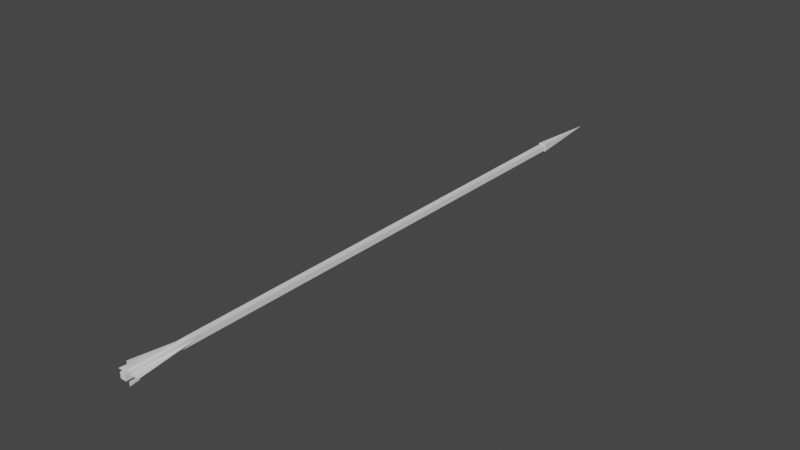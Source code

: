 # Source: Arrow.blend  (saved by Blender 2.81.16; exported with 4.5.12 LTS)
import bpy
from mathutils import Matrix  # noqa: F401  (used for matrix-valued properties, if any)

bpy.ops.wm.read_factory_settings(use_empty=True)
scene = bpy.context.scene
scene.name = 'Scene'

# ---- collections
col_collection = bpy.data.collections.new('Collection'); scene.collection.children.link(col_collection)

# ---- world
world_world = bpy.data.worlds.new('World'); scene.world = world_world
world_world.use_nodes = True; world_world.node_tree.nodes.clear()
_N = world_world.node_tree.nodes; _L = world_world.node_tree.links
n0 = _N.new('ShaderNodeOutputWorld'); n0.name = 'World Output'; n0.location = (300, 300)
n1 = _N.new('ShaderNodeBackground'); n1.name = 'Background'; n1.location = (10, 300)
n1.inputs[0].default_value = (0.05088, 0.05088, 0.05088, 1.0)
_L.new(n1.outputs[0], n0.inputs[0])
n0.is_active_output = True
world_world.color = (0.05088, 0.05088, 0.05088)
world_world.use_sun_shadow = False
world_world.sun_shadow_jitter_overblur = 0.0

# ---- meshes
me_cube_001 = bpy.data.meshes.new('Cube.001')
me_cube_001.from_pydata([(-1.0, -1.0, -1.0), (-1.0, -1.0, 1.0), (-1.0, 1.0, -1.0), (-1.0, 1.0, 1.0), (1.0, -1.0, -1.0), (1.0, -1.0, 1.0), (1.0, 1.0, -1.0), (1.0, 1.0, 1.0)], [], [(0, 1, 3, 2), (2, 3, 7, 6), (6, 7, 5, 4), (4, 5, 1, 0), (2, 6, 4, 0), (7, 3, 1, 5)])
_uv = me_cube_001.uv_layers.new(name='UVMap')
_uv.uv.foreach_set('vector', [0.375, 0.0, 0.625, 0.0, 0.625, 0.25, 0.375, 0.25, 0.375, 0.25, 0.625, 0.25, 0.625, 0.5, 0.375, 0.5, 0.375, 0.5, 0.625, 0.5, 0.625, 0.75, 0.375, 0.75, 0.375, 0.75, 0.625, 0.75, 0.625, 1.0, 0.375, 1.0, 0.125, 0.5, 0.375, 0.5, 0.375, 0.75, 0.125, 0.75, 0.625, 0.5, 0.875, 0.5, 0.875, 0.75, 0.625, 0.75])
me_cube_001.use_remesh_fix_poles = True
me_cube_001.use_remesh_preserve_attributes = False
me_cube_001.use_mirror_vertex_groups = False
me_cube_001.update()
me_cone = bpy.data.meshes.new('Cone')
me_cone.from_pydata([(0.0, 1.0, -1.0), (1.0, -4.371e-08, -1.0), (-8.742e-08, -1.0, -1.0), (-1.0, 1.192e-08, -1.0), (0.0, 0.0, 1.0)], [], [(0, 4, 1), (1, 4, 2), (2, 4, 3), (3, 4, 0), (0, 1, 2, 3)])
_uv = me_cone.uv_layers.new(name='UVMap')
_uv.uv.foreach_set('vector', [0.25, 0.49, 0.25, 0.25, 0.49, 0.25, 0.49, 0.25, 0.25, 0.25, 0.25, 0.01, 0.25, 0.01, 0.25, 0.25, 0.01, 0.25, 0.01, 0.25, 0.25, 0.25, 0.25, 0.49, 0.75, 0.49, 0.99, 0.25, 0.75, 0.01, 0.51, 0.25])
me_cone.use_remesh_fix_poles = True
me_cone.use_remesh_preserve_attributes = False
me_cone.use_mirror_vertex_groups = False
me_cone.update()
me_cube_006 = bpy.data.meshes.new('Cube.006')
me_cube_006.from_pydata([(-1.0, -1.0, -1.0), (-1.0, -1.0, 1.0), (-1.0, 1.0, -1.0), (1.0, -1.0, -1.0), (1.0, -1.0, 1.0), (1.0, 1.0, -1.0)], [], [(2, 1, 4, 5), (0, 1, 2), (3, 5, 4), (3, 4, 1, 0), (2, 5, 3, 0)])
_uv = me_cube_006.uv_layers.new(name='UVMap')
_uv.uv.foreach_set('vector', [0.125, 0.5, 0.625, 1.0, 0.625, 0.75, 0.375, 0.5, 0.375, 1.0, 0.625, 1.0, 0.125, 0.5, 0.375, 0.75, 0.375, 0.5, 0.625, 0.75, 0.375, 0.75, 0.625, 0.75, 0.625, 1.0, 0.375, 1.0, 0.125, 0.5, 0.375, 0.5, 0.375, 0.75, 0.125, 0.75])
me_cube_006.use_remesh_fix_poles = True
me_cube_006.use_remesh_preserve_attributes = False
me_cube_006.use_mirror_vertex_groups = False
me_cube_006.update()
me_cube_007 = bpy.data.meshes.new('Cube.007')
me_cube_007.from_pydata([(-1.0, -1.0, -1.0), (-1.0, -1.0, 1.0), (-1.0, 1.0, -1.0), (1.0, -1.0, -1.0), (1.0, -1.0, 1.0), (1.0, 1.0, -1.0)], [], [(2, 1, 4, 5), (0, 1, 2), (3, 5, 4), (3, 4, 1, 0), (2, 5, 3, 0)])
_uv = me_cube_007.uv_layers.new(name='UVMap')
_uv.uv.foreach_set('vector', [0.125, 0.5, 0.625, 1.0, 0.625, 0.75, 0.375, 0.5, 0.375, 1.0, 0.625, 1.0, 0.125, 0.5, 0.375, 0.75, 0.375, 0.5, 0.625, 0.75, 0.375, 0.75, 0.625, 0.75, 0.625, 1.0, 0.375, 1.0, 0.125, 0.5, 0.375, 0.5, 0.375, 0.75, 0.125, 0.75])
me_cube_007.use_remesh_fix_poles = True
me_cube_007.use_remesh_preserve_attributes = False
me_cube_007.use_mirror_vertex_groups = False
me_cube_007.update()
me_cube_008 = bpy.data.meshes.new('Cube.008')
me_cube_008.from_pydata([(-1.0, -1.0, -1.0), (-1.0, -1.0, 1.0), (-1.0, 1.0, -1.0), (1.0, -1.0, -1.0), (1.0, -1.0, 1.0), (1.0, 1.0, -1.0)], [], [(2, 1, 4, 5), (0, 1, 2), (3, 5, 4), (3, 4, 1, 0), (2, 5, 3, 0)])
_uv = me_cube_008.uv_layers.new(name='UVMap')
_uv.uv.foreach_set('vector', [0.125, 0.5, 0.625, 1.0, 0.625, 0.75, 0.375, 0.5, 0.375, 1.0, 0.625, 1.0, 0.125, 0.5, 0.375, 0.75, 0.375, 0.5, 0.625, 0.75, 0.375, 0.75, 0.625, 0.75, 0.625, 1.0, 0.375, 1.0, 0.125, 0.5, 0.375, 0.5, 0.375, 0.75, 0.125, 0.75])
me_cube_008.use_remesh_fix_poles = True
me_cube_008.use_remesh_preserve_attributes = False
me_cube_008.use_mirror_vertex_groups = False
me_cube_008.update()
me_cube_010 = bpy.data.meshes.new('Cube.010')
me_cube_010.from_pydata([(-1.0, -1.0, -1.0), (-1.0, -1.0, 1.0), (-1.0, 1.0, -1.0), (1.0, -1.0, -1.0), (1.0, -1.0, 1.0), (1.0, 1.0, -1.0)], [], [(2, 1, 4, 5), (0, 1, 2), (3, 5, 4), (3, 4, 1, 0), (2, 5, 3, 0)])
_uv = me_cube_010.uv_layers.new(name='UVMap')
_uv.uv.foreach_set('vector', [0.125, 0.5, 0.625, 1.0, 0.625, 0.75, 0.375, 0.5, 0.375, 1.0, 0.625, 1.0, 0.125, 0.5, 0.375, 0.75, 0.375, 0.5, 0.625, 0.75, 0.375, 0.75, 0.625, 0.75, 0.625, 1.0, 0.375, 1.0, 0.125, 0.5, 0.375, 0.5, 0.375, 0.75, 0.125, 0.75])
me_cube_010.use_remesh_fix_poles = True
me_cube_010.use_remesh_preserve_attributes = False
me_cube_010.use_mirror_vertex_groups = False
me_cube_010.update()

# ---- objects
ob_cube = bpy.data.objects.new('Cube', me_cube_001)
ob_cone = bpy.data.objects.new('Cone', me_cone)
ob_cube_001 = bpy.data.objects.new('Cube.001', me_cube_006)
ob_cube_002 = bpy.data.objects.new('Cube.002', me_cube_007)
ob_cube_003 = bpy.data.objects.new('Cube.003', me_cube_008)
ob_cube_004 = bpy.data.objects.new('Cube.004', me_cube_010)

# ---- transforms, parenting, visibility, modifiers, constraints
ob_cube.location = (0.0, 0.0, 0.0)
ob_cube.scale = (0.07568, 7.1, 0.07568)
ob_cube.lineart.crease_threshold = 0.0
ob_cone.location = (0.0, 8.023, 0.0)
ob_cone.rotation_euler = (4.712, 0.7854, 0.0)
ob_cone.scale = (0.1399, 0.1399, 1.0)
ob_cone.lineart.crease_threshold = 0.0
ob_cube_001.location = (0.1519, -5.977, 0.0)
ob_cube_001.rotation_euler = (0.0, 1.571, 0.0)
ob_cube_001.scale = (0.003397, 1.0, 0.1382)
ob_cube_001.lineart.crease_threshold = 0.0
ob_cube_002.location = (0.0, -5.977, -0.1519)
ob_cube_002.rotation_euler = (0.0, 3.142, 0.0)
ob_cube_002.scale = (0.003397, 1.0, 0.1382)
ob_cube_002.lineart.crease_threshold = 0.0
ob_cube_003.location = (0.0, -5.977, 0.1519)
ob_cube_003.scale = (0.003397, 1.0, 0.1382)
ob_cube_003.lineart.crease_threshold = 0.0
ob_cube_004.location = (-0.1519, -5.977, 0.0)
ob_cube_004.rotation_euler = (0.0, 4.712, 0.0)
ob_cube_004.scale = (0.003397, 1.0, 0.1382)
ob_cube_004.lineart.crease_threshold = 0.0

# ---- collection membership
col_collection.objects.link(ob_cube)
col_collection.objects.link(ob_cone)
col_collection.objects.link(ob_cube_001)
col_collection.objects.link(ob_cube_002)
col_collection.objects.link(ob_cube_003)
col_collection.objects.link(ob_cube_004)

# ---- scene / render settings (as saved in the file)
scene.frame_start = 1; scene.frame_end = 250; scene.frame_set(1)
scene.render.engine = 'BLENDER_EEVEE_NEXT'
scene.cycles.use_denoising = False
scene.cycles.samples = 128
scene.cycles.sampling_pattern = 'TABULATED_SOBOL'
scene.cycles.use_adaptive_sampling = False
scene.cycles.use_light_tree = False
scene.view_settings.view_transform = 'Filmic'
bpy.context.view_layer.update()

# ---- added for rendering (the .blend has no active camera and no usable light): camera, sun
cam_auto = bpy.data.cameras.new('AutoCamera')
cam_auto.lens = 50.0
cam_auto.sensor_width = 36.0
cam_auto.clip_end = 1000.0
ob_auto_camera = bpy.data.objects.new('AutoCamera', cam_auto)
scene.collection.objects.link(ob_auto_camera)
ob_auto_camera.location = (14.9367, -16.9624, 11.9494)
ob_auto_camera.rotation_euler = (1.09748, -7.21219e-08, 0.694738)
scene.camera = ob_auto_camera
light_auto_sun = bpy.data.lights.new('AutoSun', 'SUN')
light_auto_sun.energy = 3.0
light_auto_sun.angle = 0.0523599
ob_auto_sun = bpy.data.objects.new('AutoSun', light_auto_sun)
scene.collection.objects.link(ob_auto_sun)
ob_auto_sun.rotation_euler = (0.872665, 0.174533, 0.523599)
bpy.context.view_layer.update()
